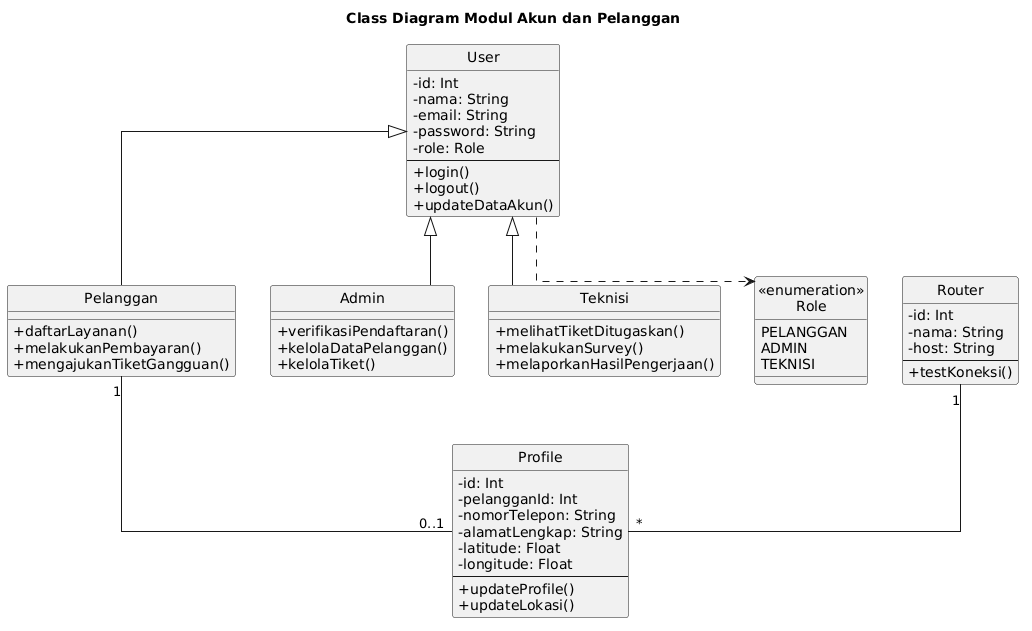

The diagram above was rendered by PlantUML. Its source (embedded in the PNG):
@startuml
title Class Diagram Modul Akun dan Pelanggan

skinparam classAttributeIconSize 0
skinparam linetype ortho
skinparam shadowing false
hide circle

class User {
  - id: Int
  - nama: String
  - email: String
  - password: String
  - role: Role
  --
  + login()
  + logout()
  + updateDataAkun()
}

class Pelanggan {
  + daftarLayanan()
  + melakukanPembayaran()
  + mengajukanTiketGangguan()
}

class Admin {
  + verifikasiPendaftaran()
  + kelolaDataPelanggan()
  + kelolaTiket()
}

class Teknisi {
  + melihatTiketDitugaskan()
  + melakukanSurvey()
  + melaporkanHasilPengerjaan()
}

class Profile {
  - id: Int
  - pelangganId: Int
  - nomorTelepon: String
  - alamatLengkap: String
  - latitude: Float
  - longitude: Float
  --
  + updateProfile()
  + updateLokasi()
}

class Router {
  - id: Int
  - nama: String
  - host: String
  --
  + testKoneksi()
}

class "«enumeration»\nRole" as Role {
  PELANGGAN
  ADMIN
  TEKNISI
}

User <|-- Pelanggan
User <|-- Admin
User <|-- Teknisi
User ..> Role

Pelanggan "1" -- "0..1" Profile
Router "1" -- "*" Profile
@enduml